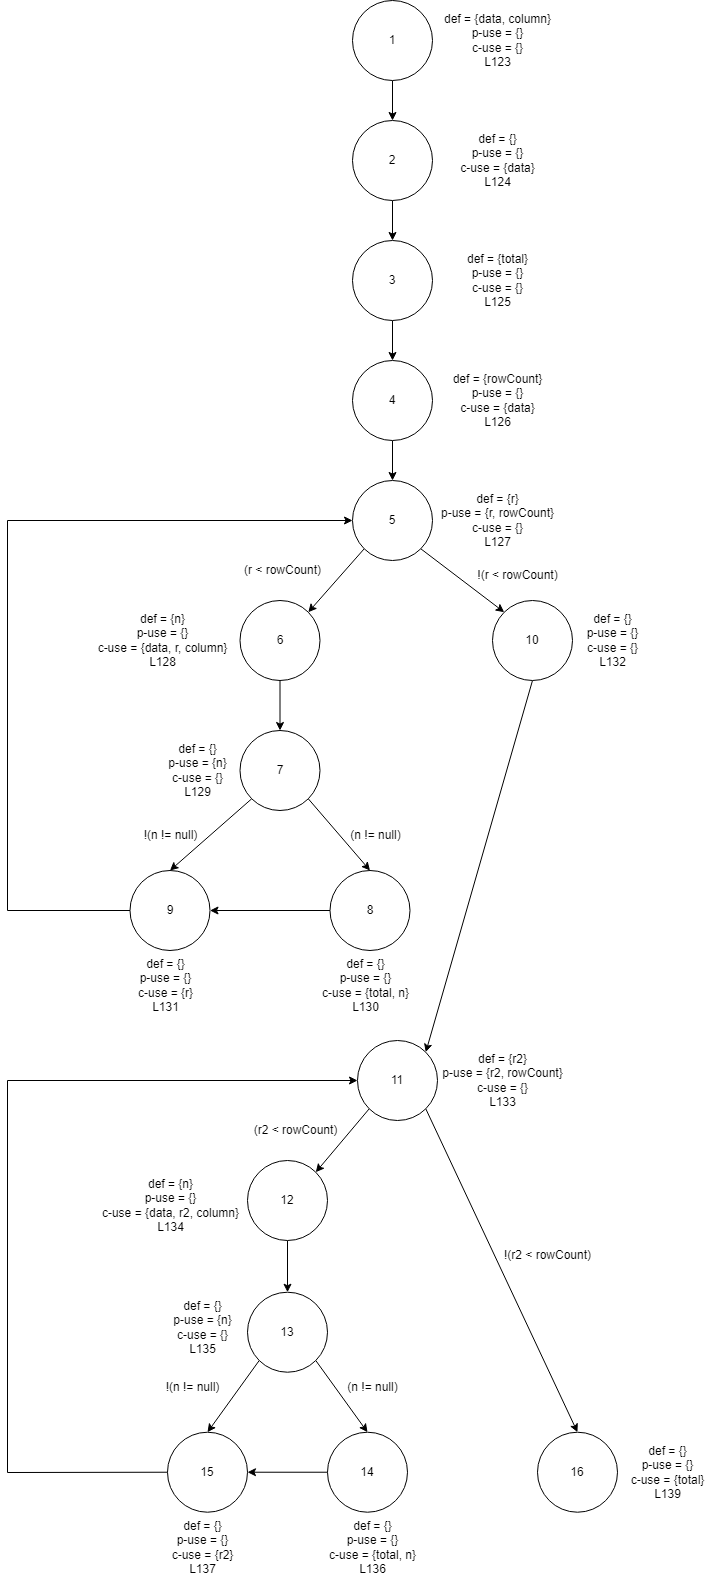

The diagram above was exported from draw.io. Its source (the exported page's mxGraphModel, read from the mxfile embedded in the PNG):
<mxGraphModel dx="1434" dy="796" grid="1" gridSize="10" guides="1" tooltips="1" connect="1" arrows="1" fold="1" page="1" pageScale="1" pageWidth="850" pageHeight="1100" math="0" shadow="0">
  <root>
    <mxCell id="0" />
    <mxCell id="1" parent="0" />
    <mxCell id="UtFqxDJ1Uv9bSs7dqyQg-25" value="def = {data, column}&lt;br&gt;p-use = {}&lt;br&gt;c-use = {}&lt;br&gt;L123" style="text;html=1;align=center;verticalAlign=middle;resizable=0;points=[];autosize=1;strokeColor=none;fillColor=none;" vertex="1" parent="1">
      <mxGeometry x="465" y="5" width="130" height="70" as="geometry" />
    </mxCell>
    <mxCell id="UtFqxDJ1Uv9bSs7dqyQg-67" style="edgeStyle=none;rounded=0;orthogonalLoop=1;jettySize=auto;html=1;exitX=0.5;exitY=1;exitDx=0;exitDy=0;entryX=0.5;entryY=0;entryDx=0;entryDy=0;" edge="1" parent="1" source="UtFqxDJ1Uv9bSs7dqyQg-26" target="UtFqxDJ1Uv9bSs7dqyQg-27">
      <mxGeometry relative="1" as="geometry" />
    </mxCell>
    <mxCell id="UtFqxDJ1Uv9bSs7dqyQg-26" value="1" style="ellipse;whiteSpace=wrap;html=1;aspect=fixed;" vertex="1" parent="1">
      <mxGeometry x="385" width="80" height="80" as="geometry" />
    </mxCell>
    <mxCell id="UtFqxDJ1Uv9bSs7dqyQg-68" style="edgeStyle=none;rounded=0;orthogonalLoop=1;jettySize=auto;html=1;exitX=0.5;exitY=1;exitDx=0;exitDy=0;entryX=0.5;entryY=0;entryDx=0;entryDy=0;" edge="1" parent="1" source="UtFqxDJ1Uv9bSs7dqyQg-27" target="UtFqxDJ1Uv9bSs7dqyQg-29">
      <mxGeometry relative="1" as="geometry" />
    </mxCell>
    <mxCell id="UtFqxDJ1Uv9bSs7dqyQg-27" value="2" style="ellipse;whiteSpace=wrap;html=1;aspect=fixed;" vertex="1" parent="1">
      <mxGeometry x="385" y="120" width="80" height="80" as="geometry" />
    </mxCell>
    <mxCell id="UtFqxDJ1Uv9bSs7dqyQg-28" value="def = {}&lt;br&gt;p-use = {}&lt;br&gt;c-use = {data}&lt;br&gt;L124" style="text;html=1;align=center;verticalAlign=middle;resizable=0;points=[];autosize=1;strokeColor=none;fillColor=none;" vertex="1" parent="1">
      <mxGeometry x="480" y="125" width="100" height="70" as="geometry" />
    </mxCell>
    <mxCell id="UtFqxDJ1Uv9bSs7dqyQg-69" style="edgeStyle=none;rounded=0;orthogonalLoop=1;jettySize=auto;html=1;exitX=0.5;exitY=1;exitDx=0;exitDy=0;entryX=0.5;entryY=0;entryDx=0;entryDy=0;" edge="1" parent="1" source="UtFqxDJ1Uv9bSs7dqyQg-29" target="UtFqxDJ1Uv9bSs7dqyQg-31">
      <mxGeometry relative="1" as="geometry" />
    </mxCell>
    <mxCell id="UtFqxDJ1Uv9bSs7dqyQg-29" value="3" style="ellipse;whiteSpace=wrap;html=1;aspect=fixed;" vertex="1" parent="1">
      <mxGeometry x="385" y="240" width="80" height="80" as="geometry" />
    </mxCell>
    <mxCell id="UtFqxDJ1Uv9bSs7dqyQg-30" value="def = {total}&lt;br&gt;p-use = {}&lt;br&gt;c-use = {}&lt;br&gt;L125" style="text;html=1;align=center;verticalAlign=middle;resizable=0;points=[];autosize=1;strokeColor=none;fillColor=none;" vertex="1" parent="1">
      <mxGeometry x="490" y="245" width="80" height="70" as="geometry" />
    </mxCell>
    <mxCell id="UtFqxDJ1Uv9bSs7dqyQg-70" style="edgeStyle=none;rounded=0;orthogonalLoop=1;jettySize=auto;html=1;exitX=0.5;exitY=1;exitDx=0;exitDy=0;entryX=0.5;entryY=0;entryDx=0;entryDy=0;" edge="1" parent="1" source="UtFqxDJ1Uv9bSs7dqyQg-31" target="UtFqxDJ1Uv9bSs7dqyQg-33">
      <mxGeometry relative="1" as="geometry" />
    </mxCell>
    <mxCell id="UtFqxDJ1Uv9bSs7dqyQg-31" value="4" style="ellipse;whiteSpace=wrap;html=1;aspect=fixed;" vertex="1" parent="1">
      <mxGeometry x="385" y="360" width="80" height="80" as="geometry" />
    </mxCell>
    <mxCell id="UtFqxDJ1Uv9bSs7dqyQg-32" value="def = {rowCount}&lt;br&gt;p-use = {}&lt;br&gt;c-use = {data}&lt;br&gt;L126" style="text;html=1;align=center;verticalAlign=middle;resizable=0;points=[];autosize=1;strokeColor=none;fillColor=none;" vertex="1" parent="1">
      <mxGeometry x="475" y="365" width="110" height="70" as="geometry" />
    </mxCell>
    <mxCell id="UtFqxDJ1Uv9bSs7dqyQg-59" style="edgeStyle=none;rounded=0;orthogonalLoop=1;jettySize=auto;html=1;exitX=1;exitY=1;exitDx=0;exitDy=0;entryX=0;entryY=0;entryDx=0;entryDy=0;" edge="1" parent="1" source="UtFqxDJ1Uv9bSs7dqyQg-33" target="UtFqxDJ1Uv9bSs7dqyQg-37">
      <mxGeometry relative="1" as="geometry" />
    </mxCell>
    <mxCell id="UtFqxDJ1Uv9bSs7dqyQg-99" style="edgeStyle=none;rounded=0;orthogonalLoop=1;jettySize=auto;html=1;exitX=0;exitY=1;exitDx=0;exitDy=0;entryX=1;entryY=0;entryDx=0;entryDy=0;" edge="1" parent="1" source="UtFqxDJ1Uv9bSs7dqyQg-33" target="UtFqxDJ1Uv9bSs7dqyQg-98">
      <mxGeometry relative="1" as="geometry" />
    </mxCell>
    <mxCell id="UtFqxDJ1Uv9bSs7dqyQg-33" value="5" style="ellipse;whiteSpace=wrap;html=1;aspect=fixed;" vertex="1" parent="1">
      <mxGeometry x="385" y="480" width="80" height="80" as="geometry" />
    </mxCell>
    <mxCell id="UtFqxDJ1Uv9bSs7dqyQg-34" value="def = {r}&lt;br&gt;p-use = {r, rowCount}&lt;br&gt;c-use = {}&lt;br&gt;L127" style="text;html=1;align=center;verticalAlign=middle;resizable=0;points=[];autosize=1;strokeColor=none;fillColor=none;" vertex="1" parent="1">
      <mxGeometry x="460" y="485" width="140" height="70" as="geometry" />
    </mxCell>
    <mxCell id="UtFqxDJ1Uv9bSs7dqyQg-44" style="edgeStyle=none;rounded=0;orthogonalLoop=1;jettySize=auto;html=1;exitX=1;exitY=1;exitDx=0;exitDy=0;entryX=0.5;entryY=0;entryDx=0;entryDy=0;" edge="1" parent="1" source="UtFqxDJ1Uv9bSs7dqyQg-35" target="UtFqxDJ1Uv9bSs7dqyQg-42">
      <mxGeometry relative="1" as="geometry" />
    </mxCell>
    <mxCell id="UtFqxDJ1Uv9bSs7dqyQg-87" style="edgeStyle=none;rounded=0;orthogonalLoop=1;jettySize=auto;html=1;exitX=0;exitY=1;exitDx=0;exitDy=0;entryX=0.5;entryY=0;entryDx=0;entryDy=0;" edge="1" parent="1" source="UtFqxDJ1Uv9bSs7dqyQg-35" target="UtFqxDJ1Uv9bSs7dqyQg-79">
      <mxGeometry relative="1" as="geometry">
        <mxPoint x="212.5" y="870" as="targetPoint" />
      </mxGeometry>
    </mxCell>
    <mxCell id="UtFqxDJ1Uv9bSs7dqyQg-35" value="7" style="ellipse;whiteSpace=wrap;html=1;aspect=fixed;" vertex="1" parent="1">
      <mxGeometry x="272.5" y="730" width="80" height="80" as="geometry" />
    </mxCell>
    <mxCell id="UtFqxDJ1Uv9bSs7dqyQg-36" value="def = {n}&lt;br&gt;p-use = {}&lt;br&gt;c-use = {data, r, column}&lt;br&gt;L128" style="text;html=1;align=center;verticalAlign=middle;resizable=0;points=[];autosize=1;strokeColor=none;fillColor=none;" vertex="1" parent="1">
      <mxGeometry x="120" y="605" width="150" height="70" as="geometry" />
    </mxCell>
    <mxCell id="UtFqxDJ1Uv9bSs7dqyQg-61" style="edgeStyle=none;rounded=0;orthogonalLoop=1;jettySize=auto;html=1;exitX=0.5;exitY=1;exitDx=0;exitDy=0;entryX=1;entryY=0;entryDx=0;entryDy=0;" edge="1" parent="1" source="UtFqxDJ1Uv9bSs7dqyQg-37" target="UtFqxDJ1Uv9bSs7dqyQg-46">
      <mxGeometry relative="1" as="geometry" />
    </mxCell>
    <mxCell id="UtFqxDJ1Uv9bSs7dqyQg-37" value="10" style="ellipse;whiteSpace=wrap;html=1;aspect=fixed;" vertex="1" parent="1">
      <mxGeometry x="525" y="600" width="80" height="80" as="geometry" />
    </mxCell>
    <mxCell id="UtFqxDJ1Uv9bSs7dqyQg-38" value="def = {}&lt;br&gt;p-use = {}&lt;br&gt;c-use = {}&lt;br&gt;L132" style="text;html=1;align=center;verticalAlign=middle;resizable=0;points=[];autosize=1;strokeColor=none;fillColor=none;" vertex="1" parent="1">
      <mxGeometry x="605" y="605" width="80" height="70" as="geometry" />
    </mxCell>
    <mxCell id="UtFqxDJ1Uv9bSs7dqyQg-41" value="(r &amp;lt; rowCount)" style="text;html=1;align=center;verticalAlign=middle;resizable=0;points=[];autosize=1;strokeColor=none;fillColor=none;" vertex="1" parent="1">
      <mxGeometry x="265" y="555" width="100" height="30" as="geometry" />
    </mxCell>
    <mxCell id="UtFqxDJ1Uv9bSs7dqyQg-90" style="edgeStyle=none;rounded=0;orthogonalLoop=1;jettySize=auto;html=1;exitX=0;exitY=0.5;exitDx=0;exitDy=0;entryX=1;entryY=0.5;entryDx=0;entryDy=0;" edge="1" parent="1" source="UtFqxDJ1Uv9bSs7dqyQg-42" target="UtFqxDJ1Uv9bSs7dqyQg-79">
      <mxGeometry relative="1" as="geometry" />
    </mxCell>
    <mxCell id="UtFqxDJ1Uv9bSs7dqyQg-42" value="8" style="ellipse;whiteSpace=wrap;html=1;aspect=fixed;" vertex="1" parent="1">
      <mxGeometry x="362.5" y="870" width="80" height="80" as="geometry" />
    </mxCell>
    <mxCell id="UtFqxDJ1Uv9bSs7dqyQg-45" value="(n != null)" style="text;html=1;align=center;verticalAlign=middle;resizable=0;points=[];autosize=1;strokeColor=none;fillColor=none;" vertex="1" parent="1">
      <mxGeometry x="372.5" y="820" width="70" height="30" as="geometry" />
    </mxCell>
    <mxCell id="UtFqxDJ1Uv9bSs7dqyQg-78" style="edgeStyle=none;rounded=0;orthogonalLoop=1;jettySize=auto;html=1;exitX=1;exitY=1;exitDx=0;exitDy=0;entryX=0.5;entryY=0;entryDx=0;entryDy=0;" edge="1" parent="1" source="UtFqxDJ1Uv9bSs7dqyQg-46" target="UtFqxDJ1Uv9bSs7dqyQg-57">
      <mxGeometry relative="1" as="geometry" />
    </mxCell>
    <mxCell id="UtFqxDJ1Uv9bSs7dqyQg-107" style="edgeStyle=none;rounded=0;orthogonalLoop=1;jettySize=auto;html=1;exitX=0;exitY=1;exitDx=0;exitDy=0;entryX=1;entryY=0;entryDx=0;entryDy=0;" edge="1" parent="1" source="UtFqxDJ1Uv9bSs7dqyQg-46" target="UtFqxDJ1Uv9bSs7dqyQg-106">
      <mxGeometry relative="1" as="geometry" />
    </mxCell>
    <mxCell id="UtFqxDJ1Uv9bSs7dqyQg-46" value="11" style="ellipse;whiteSpace=wrap;html=1;" vertex="1" parent="1">
      <mxGeometry x="390" y="1040" width="80" height="80" as="geometry" />
    </mxCell>
    <mxCell id="UtFqxDJ1Uv9bSs7dqyQg-47" value="def = {r2}&lt;br&gt;p-use = {r2, rowCount}&lt;br&gt;c-use = {}&lt;br&gt;L133" style="text;html=1;align=center;verticalAlign=middle;resizable=0;points=[];autosize=1;strokeColor=none;fillColor=none;" vertex="1" parent="1">
      <mxGeometry x="465" y="1045" width="140" height="70" as="geometry" />
    </mxCell>
    <mxCell id="UtFqxDJ1Uv9bSs7dqyQg-55" style="edgeStyle=none;rounded=0;orthogonalLoop=1;jettySize=auto;html=1;exitX=1;exitY=1;exitDx=0;exitDy=0;entryX=0.5;entryY=0;entryDx=0;entryDy=0;" edge="1" parent="1" source="UtFqxDJ1Uv9bSs7dqyQg-48" target="UtFqxDJ1Uv9bSs7dqyQg-52">
      <mxGeometry relative="1" as="geometry" />
    </mxCell>
    <mxCell id="UtFqxDJ1Uv9bSs7dqyQg-93" style="edgeStyle=none;rounded=0;orthogonalLoop=1;jettySize=auto;html=1;exitX=0;exitY=1;exitDx=0;exitDy=0;entryX=0.5;entryY=0;entryDx=0;entryDy=0;" edge="1" parent="1" source="UtFqxDJ1Uv9bSs7dqyQg-48" target="UtFqxDJ1Uv9bSs7dqyQg-92">
      <mxGeometry relative="1" as="geometry" />
    </mxCell>
    <mxCell id="UtFqxDJ1Uv9bSs7dqyQg-48" value="13" style="ellipse;whiteSpace=wrap;html=1;" vertex="1" parent="1">
      <mxGeometry x="280" y="1291.72" width="80" height="80" as="geometry" />
    </mxCell>
    <mxCell id="UtFqxDJ1Uv9bSs7dqyQg-50" value="(r2 &amp;lt; rowCount)" style="text;html=1;align=center;verticalAlign=middle;resizable=0;points=[];autosize=1;strokeColor=none;fillColor=none;" vertex="1" parent="1">
      <mxGeometry x="272.5" y="1115" width="110" height="30" as="geometry" />
    </mxCell>
    <mxCell id="UtFqxDJ1Uv9bSs7dqyQg-51" value="def = {n}&lt;br&gt;p-use = {}&lt;br&gt;c-use = {data, r2, column}&lt;br&gt;L134" style="text;html=1;align=center;verticalAlign=middle;resizable=0;points=[];autosize=1;strokeColor=none;fillColor=none;" vertex="1" parent="1">
      <mxGeometry x="122.5" y="1170" width="160" height="70" as="geometry" />
    </mxCell>
    <mxCell id="UtFqxDJ1Uv9bSs7dqyQg-94" style="edgeStyle=none;rounded=0;orthogonalLoop=1;jettySize=auto;html=1;exitX=0;exitY=0.5;exitDx=0;exitDy=0;entryX=1;entryY=0.5;entryDx=0;entryDy=0;" edge="1" parent="1" source="UtFqxDJ1Uv9bSs7dqyQg-52" target="UtFqxDJ1Uv9bSs7dqyQg-92">
      <mxGeometry relative="1" as="geometry" />
    </mxCell>
    <mxCell id="UtFqxDJ1Uv9bSs7dqyQg-52" value="14" style="ellipse;whiteSpace=wrap;html=1;aspect=fixed;" vertex="1" parent="1">
      <mxGeometry x="360" y="1431.72" width="80" height="80" as="geometry" />
    </mxCell>
    <mxCell id="UtFqxDJ1Uv9bSs7dqyQg-53" value="def = {}&lt;br&gt;p-use = {}&lt;br&gt;c-use = {total, n}&lt;br&gt;L136" style="text;html=1;align=center;verticalAlign=middle;resizable=0;points=[];autosize=1;strokeColor=none;fillColor=none;" vertex="1" parent="1">
      <mxGeometry x="350" y="1511.72" width="110" height="70" as="geometry" />
    </mxCell>
    <mxCell id="UtFqxDJ1Uv9bSs7dqyQg-56" value="(n != null)" style="text;html=1;align=center;verticalAlign=middle;resizable=0;points=[];autosize=1;strokeColor=none;fillColor=none;" vertex="1" parent="1">
      <mxGeometry x="370" y="1371.72" width="70" height="30" as="geometry" />
    </mxCell>
    <mxCell id="UtFqxDJ1Uv9bSs7dqyQg-57" value="16" style="ellipse;whiteSpace=wrap;html=1;" vertex="1" parent="1">
      <mxGeometry x="570" y="1431.72" width="80" height="80" as="geometry" />
    </mxCell>
    <mxCell id="UtFqxDJ1Uv9bSs7dqyQg-58" value="def = {}&lt;br&gt;p-use = {}&lt;br&gt;c-use = {total}&lt;br&gt;L139" style="text;html=1;align=center;verticalAlign=middle;resizable=0;points=[];autosize=1;strokeColor=none;fillColor=none;" vertex="1" parent="1">
      <mxGeometry x="650" y="1436.72" width="100" height="70" as="geometry" />
    </mxCell>
    <mxCell id="UtFqxDJ1Uv9bSs7dqyQg-60" value="!(r &amp;lt; rowCount)" style="text;html=1;align=center;verticalAlign=middle;resizable=0;points=[];autosize=1;strokeColor=none;fillColor=none;" vertex="1" parent="1">
      <mxGeometry x="500" y="560" width="100" height="30" as="geometry" />
    </mxCell>
    <mxCell id="UtFqxDJ1Uv9bSs7dqyQg-66" value="!(r2 &amp;lt; rowCount)" style="text;html=1;align=center;verticalAlign=middle;resizable=0;points=[];autosize=1;strokeColor=none;fillColor=none;" vertex="1" parent="1">
      <mxGeometry x="525" y="1240" width="110" height="30" as="geometry" />
    </mxCell>
    <mxCell id="UtFqxDJ1Uv9bSs7dqyQg-74" value="!(n != null)" style="text;html=1;align=center;verticalAlign=middle;resizable=0;points=[];autosize=1;strokeColor=none;fillColor=none;" vertex="1" parent="1">
      <mxGeometry x="162.5" y="820" width="80" height="30" as="geometry" />
    </mxCell>
    <mxCell id="UtFqxDJ1Uv9bSs7dqyQg-104" style="edgeStyle=none;rounded=0;orthogonalLoop=1;jettySize=auto;html=1;exitX=0;exitY=0.5;exitDx=0;exitDy=0;entryX=0;entryY=0.5;entryDx=0;entryDy=0;" edge="1" parent="1" source="UtFqxDJ1Uv9bSs7dqyQg-79" target="UtFqxDJ1Uv9bSs7dqyQg-33">
      <mxGeometry relative="1" as="geometry">
        <Array as="points">
          <mxPoint x="40" y="910" />
          <mxPoint x="40" y="520" />
        </Array>
      </mxGeometry>
    </mxCell>
    <mxCell id="UtFqxDJ1Uv9bSs7dqyQg-79" value="9" style="ellipse;whiteSpace=wrap;html=1;" vertex="1" parent="1">
      <mxGeometry x="162.5" y="870" width="80" height="80" as="geometry" />
    </mxCell>
    <mxCell id="UtFqxDJ1Uv9bSs7dqyQg-88" value="def = {}&lt;br&gt;p-use = {}&lt;br&gt;c-use = {total, n}&lt;br&gt;L130" style="text;html=1;align=center;verticalAlign=middle;resizable=0;points=[];autosize=1;strokeColor=none;fillColor=none;" vertex="1" parent="1">
      <mxGeometry x="342.5" y="950" width="110" height="70" as="geometry" />
    </mxCell>
    <mxCell id="UtFqxDJ1Uv9bSs7dqyQg-91" value="def = {}&lt;br&gt;p-use = {}&lt;br&gt;c-use = {r}&lt;br&gt;L131" style="text;html=1;align=center;verticalAlign=middle;resizable=0;points=[];autosize=1;strokeColor=none;fillColor=none;" vertex="1" parent="1">
      <mxGeometry x="157.5" y="950" width="80" height="70" as="geometry" />
    </mxCell>
    <mxCell id="UtFqxDJ1Uv9bSs7dqyQg-110" style="edgeStyle=none;rounded=0;orthogonalLoop=1;jettySize=auto;html=1;exitX=0;exitY=0.5;exitDx=0;exitDy=0;entryX=0;entryY=0.5;entryDx=0;entryDy=0;" edge="1" parent="1" source="UtFqxDJ1Uv9bSs7dqyQg-92" target="UtFqxDJ1Uv9bSs7dqyQg-46">
      <mxGeometry relative="1" as="geometry">
        <Array as="points">
          <mxPoint x="40" y="1472" />
          <mxPoint x="40" y="1080" />
        </Array>
      </mxGeometry>
    </mxCell>
    <mxCell id="UtFqxDJ1Uv9bSs7dqyQg-92" value="15" style="ellipse;whiteSpace=wrap;html=1;aspect=fixed;" vertex="1" parent="1">
      <mxGeometry x="200" y="1431.72" width="80" height="80" as="geometry" />
    </mxCell>
    <mxCell id="UtFqxDJ1Uv9bSs7dqyQg-95" value="!(n != null)" style="text;html=1;align=center;verticalAlign=middle;resizable=0;points=[];autosize=1;strokeColor=none;fillColor=none;" vertex="1" parent="1">
      <mxGeometry x="185" y="1371.72" width="80" height="30" as="geometry" />
    </mxCell>
    <mxCell id="UtFqxDJ1Uv9bSs7dqyQg-97" value="def = {}&lt;br&gt;p-use = {}&lt;br&gt;c-use = {r2}&lt;br&gt;L137" style="text;html=1;align=center;verticalAlign=middle;resizable=0;points=[];autosize=1;strokeColor=none;fillColor=none;" vertex="1" parent="1">
      <mxGeometry x="190" y="1511.72" width="90" height="70" as="geometry" />
    </mxCell>
    <mxCell id="UtFqxDJ1Uv9bSs7dqyQg-103" style="edgeStyle=none;rounded=0;orthogonalLoop=1;jettySize=auto;html=1;exitX=0.5;exitY=1;exitDx=0;exitDy=0;entryX=0.5;entryY=0;entryDx=0;entryDy=0;" edge="1" parent="1" source="UtFqxDJ1Uv9bSs7dqyQg-98" target="UtFqxDJ1Uv9bSs7dqyQg-35">
      <mxGeometry relative="1" as="geometry" />
    </mxCell>
    <mxCell id="UtFqxDJ1Uv9bSs7dqyQg-98" value="6" style="ellipse;whiteSpace=wrap;html=1;" vertex="1" parent="1">
      <mxGeometry x="272.5" y="600" width="80" height="80" as="geometry" />
    </mxCell>
    <mxCell id="UtFqxDJ1Uv9bSs7dqyQg-105" value="def = {}&lt;br&gt;p-use = {n}&lt;br&gt;c-use = {}&lt;br&gt;L129" style="text;html=1;align=center;verticalAlign=middle;resizable=0;points=[];autosize=1;strokeColor=none;fillColor=none;" vertex="1" parent="1">
      <mxGeometry x="190" y="735" width="80" height="70" as="geometry" />
    </mxCell>
    <mxCell id="UtFqxDJ1Uv9bSs7dqyQg-108" style="edgeStyle=none;rounded=0;orthogonalLoop=1;jettySize=auto;html=1;exitX=0.5;exitY=1;exitDx=0;exitDy=0;entryX=0.5;entryY=0;entryDx=0;entryDy=0;" edge="1" parent="1" source="UtFqxDJ1Uv9bSs7dqyQg-106" target="UtFqxDJ1Uv9bSs7dqyQg-48">
      <mxGeometry relative="1" as="geometry" />
    </mxCell>
    <mxCell id="UtFqxDJ1Uv9bSs7dqyQg-106" value="12" style="ellipse;whiteSpace=wrap;html=1;" vertex="1" parent="1">
      <mxGeometry x="280" y="1160" width="80" height="80" as="geometry" />
    </mxCell>
    <mxCell id="UtFqxDJ1Uv9bSs7dqyQg-109" value="def = {}&lt;br&gt;p-use = {n}&lt;br&gt;c-use = {}&lt;br&gt;L135" style="text;html=1;align=center;verticalAlign=middle;resizable=0;points=[];autosize=1;strokeColor=none;fillColor=none;" vertex="1" parent="1">
      <mxGeometry x="195" y="1291.72" width="80" height="70" as="geometry" />
    </mxCell>
  </root>
</mxGraphModel>